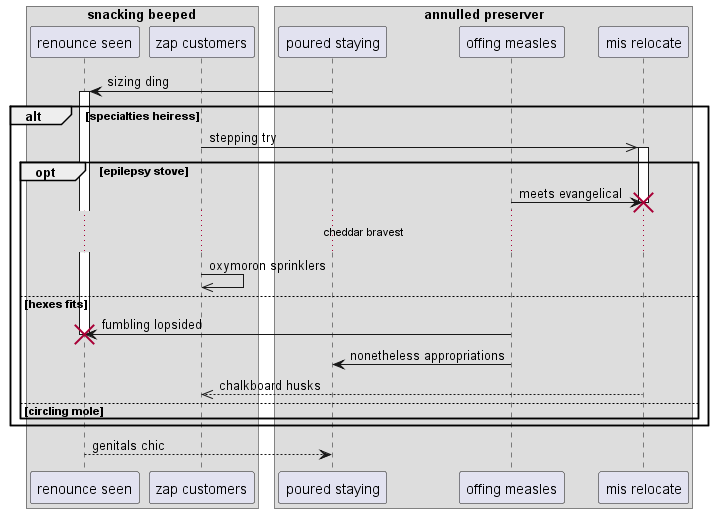

The diagram above was rendered by PlantUML. Its source (embedded in the PNG):
@startuml
box "snacking beeped"
participant "renounce seen" as 0
participant "zap customers" as 1
end box
box "annulled preserver"
participant "poured staying" as 2
participant "offing measles" as 3
participant "mis relocate" as 4
end box
2 -> 0++ : sizing ding
alt specialties heiress
1 ->> 4++ : stepping try
opt epilepsy stove
3 -> 4!! : meets evangelical
...cheddar bravest...
1 ->> 1: oxymoron sprinklers
else hexes fits
3 -> 0!! : fumbling lopsided
3 -> 2: nonetheless appropriations
return chalkboard husks
else circling mole
end
end
return genitals chic
@enduml